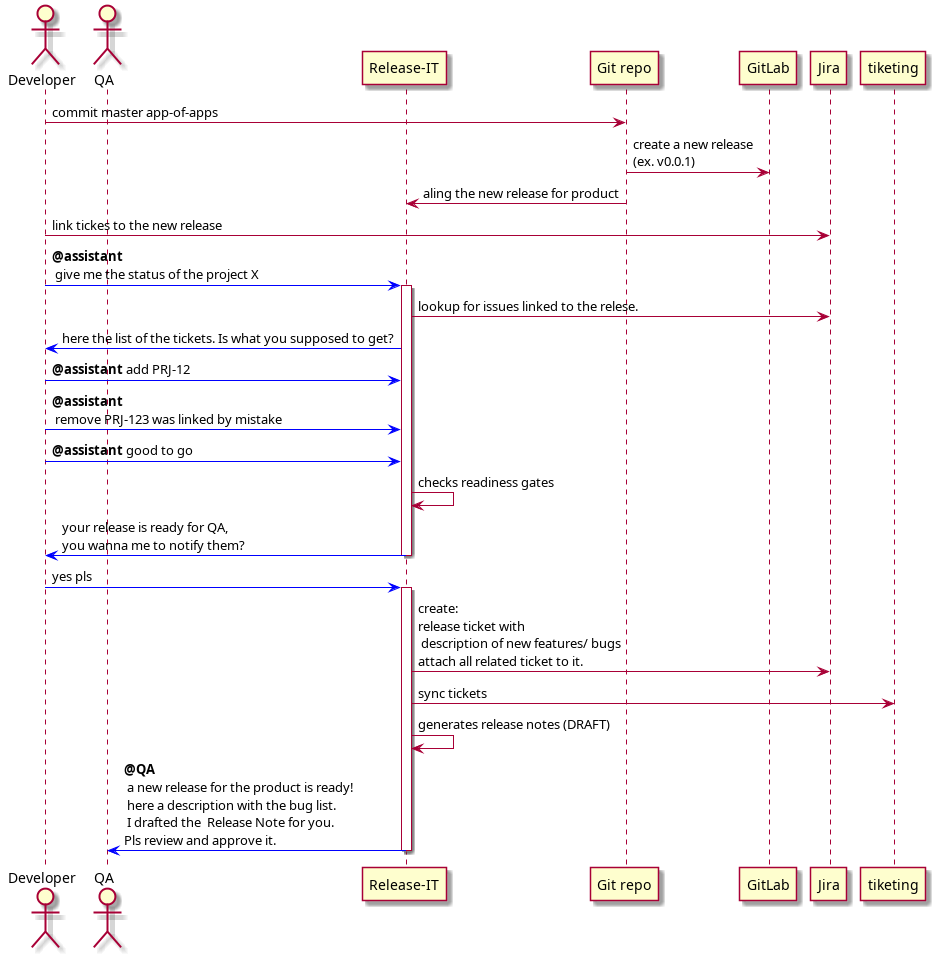

The diagram above was rendered by PlantUML. Its source (embedded in the PNG):
@startuml
actor Developer as developer
actor QA as qa 
participant "Release-IT" as releaseit
participant "Git repo" as git
participant "GitLab" as automation
participant "Jira" as ticketing

developer -> git: commit master app-of-apps
git ->automation: create a new release\n(ex. v0.0.1)
git -> releaseit: aling the new release for product
developer -> ticketing: link tickes to the new release
developer [#blue]-> releaseit: **@assistant**\n give me the status of the project X
activate releaseit
releaseit ->  ticketing: lookup for issues linked to the relese.
releaseit [#blue]->  developer: here the list of the tickets. Is what you supposed to get?
developer [#blue]-> releaseit: **@assistant** add PRJ-12
developer [#blue]-> releaseit: **@assistant**\n remove PRJ-123 was linked by mistake
developer [#blue]-> releaseit: **@assistant** good to go
releaseit -> releaseit: checks readiness gates
releaseit [#blue]-> developer: your release is ready for QA,\nyou wanna me to notify them?
deactivate releaseit

developer [#blue]-> releaseit: yes pls
activate releaseit
  releaseit -> ticketing: create: \nrelease ticket with \n description of new features/ bugs\nattach all related ticket to it.
  releaseit -> tiketing: sync tickets
  releaseit -> releaseit: generates release notes (DRAFT)
  releaseit [#blue]-> qa: **@QA**\n a new release for the product is ready!\n here a description with the bug list.\n I drafted the  Release Note for you.\nPls review and approve it.

deactivate releaseit

@enduml